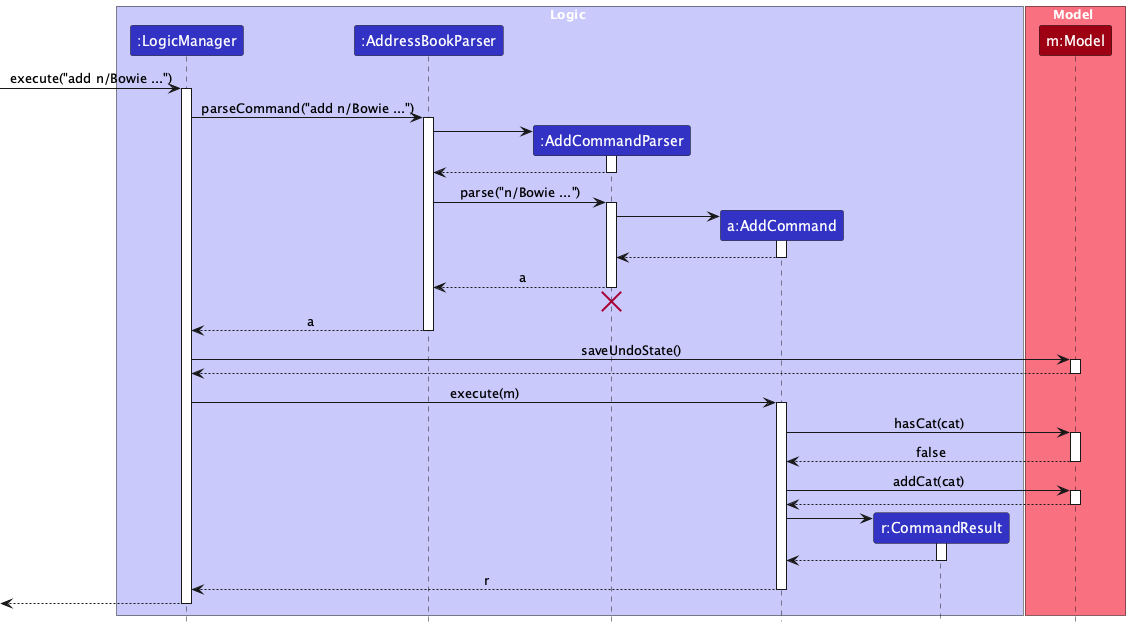

The diagram above was rendered by PlantUML. Its source (embedded in the PNG):
@startuml
!include style.puml
skinparam ArrowFontStyle plain

box Logic LOGIC_COLOR_T1
participant ":LogicManager" as LogicManager LOGIC_COLOR
participant ":AddressBookParser" as AddressBookParser LOGIC_COLOR
participant ":AddCommandParser" as AddCommandParser LOGIC_COLOR
participant "a:AddCommand" as AddCommand LOGIC_COLOR
participant "r:CommandResult" as CommandResult LOGIC_COLOR
end box

box Model MODEL_COLOR_T1
participant "m:Model" as Model MODEL_COLOR
end box

[-> LogicManager : execute("add n/Bowie ...")
activate LogicManager

LogicManager -> AddressBookParser : parseCommand("add n/Bowie ...")
activate AddressBookParser

create AddCommandParser
AddressBookParser -> AddCommandParser
activate AddCommandParser

AddCommandParser --> AddressBookParser
deactivate AddCommandParser

AddressBookParser -> AddCommandParser : parse("n/Bowie ...")
activate AddCommandParser

create AddCommand
AddCommandParser -> AddCommand
activate AddCommand

AddCommand --> AddCommandParser :
deactivate AddCommand

AddCommandParser --> AddressBookParser : a
deactivate AddCommandParser
'Hidden arrow to position the destroy marker below the end of the activation bar.
AddCommandParser -[hidden]-> AddressBookParser
destroy AddCommandParser

AddressBookParser --> LogicManager : a
deactivate AddressBookParser

LogicManager -> Model : saveUndoState()
activate Model

Model --> LogicManager
deactivate Model

LogicManager -> AddCommand : execute(m)
activate AddCommand

AddCommand -> Model : hasCat(cat)
activate Model

Model --> AddCommand : false
deactivate Model

AddCommand -> Model : addCat(cat)
activate Model

Model --> AddCommand
deactivate Model

create CommandResult
AddCommand -> CommandResult
activate CommandResult

CommandResult --> AddCommand
deactivate CommandResult

AddCommand --> LogicManager : r
deactivate AddCommand

[<--LogicManager
deactivate LogicManager
@enduml